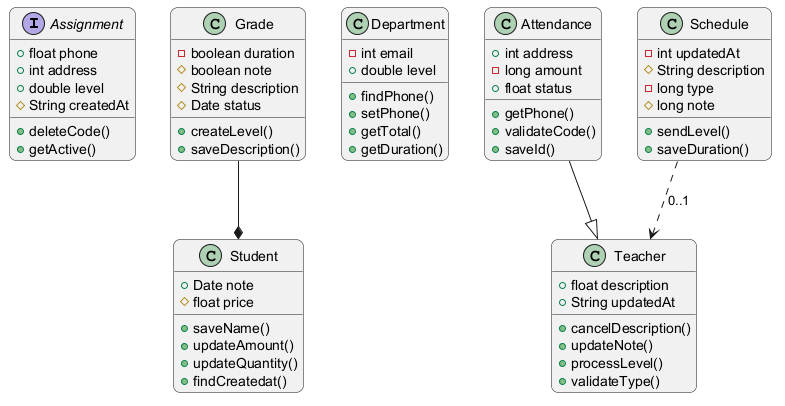

The diagram above was rendered by PlantUML. Its source (embedded in the PNG):
@startuml
skinparam backgroundColor #FFFFFF
skinparam roundCorner 15
interface Assignment {
  +float phone
  +int address
  +double level
  #String createdAt
  +deleteCode()
  +getActive()
}
class Grade {
  -boolean duration
  #boolean note
  #String description
  #Date status
  +createLevel()
  +saveDescription()
}
class Student {
  +Date note
  #float price
  +saveName()
  +updateAmount()
  +updateQuantity()
  +findCreatedat()
}
class Department {
  -int email
  +double level
  +findPhone()
  +setPhone()
  +getTotal()
  +getDuration()
}
class Attendance {
  +int address
  -long amount
  +float status
  +getPhone()
  +validateCode()
  +saveId()
}
class Teacher {
  +float description
  +String updatedAt
  +cancelDescription()
  +updateNote()
  +processLevel()
  +validateType()
}
class Schedule {
  -int updatedAt
  #String description
  -long type
  #long note
  +sendLevel()
  +saveDuration()
}
Grade --* Student
Attendance --|> Teacher
Schedule ..> Teacher : "0..1"
@enduml